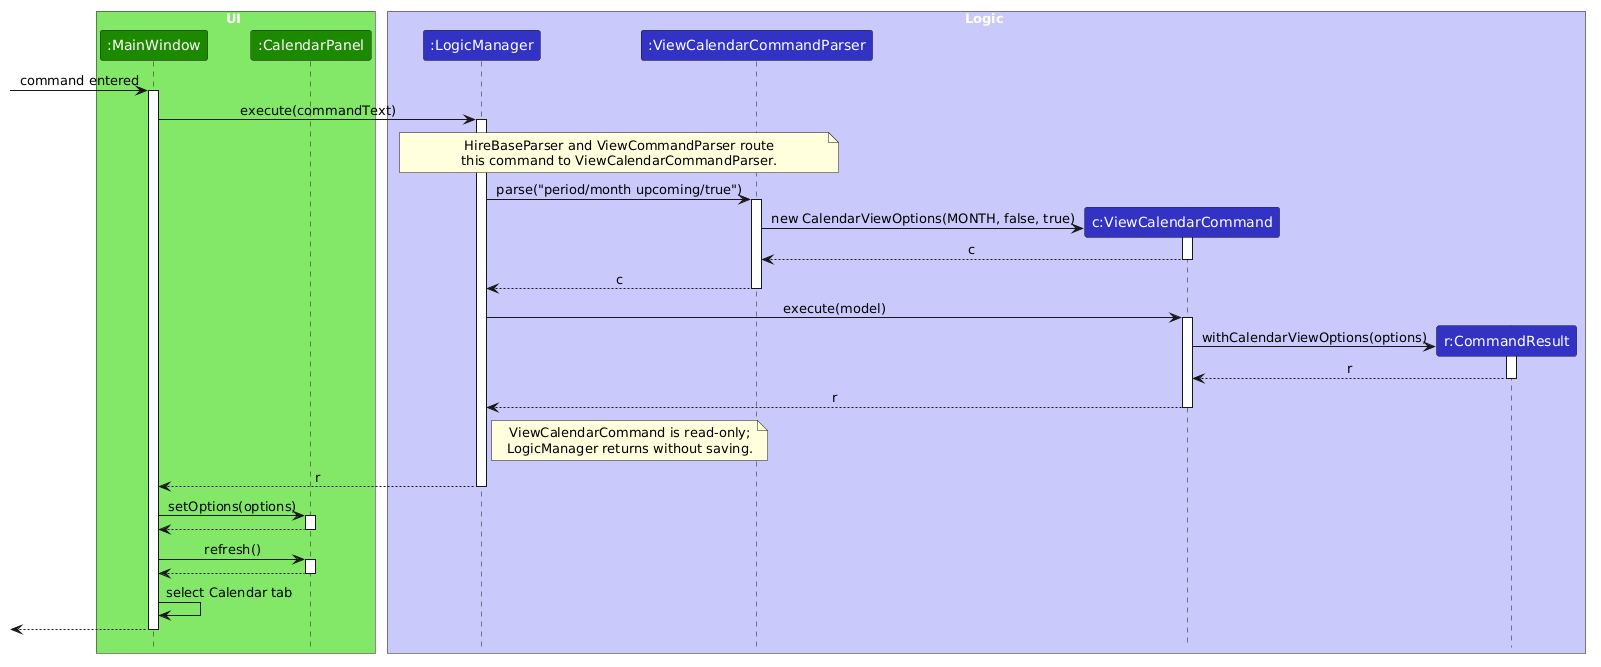

The diagram above was rendered by PlantUML. Its source (embedded in the PNG):
@startuml
/'
 'Commonly used styles and colors across diagrams.
 'Refer to https://plantuml-documentation.readthedocs.io/en/latest for a more
 'comprehensive list of skinparams.
 '/


'T1 through T4 are shades of the original color from lightest to darkest

!define UI_COLOR #1D8900
!define UI_COLOR_T1 #83E769
!define UI_COLOR_T2 #3FC71B
!define UI_COLOR_T3 #166800
!define UI_COLOR_T4 #0E4100

!define LOGIC_COLOR #3333C4
!define LOGIC_COLOR_T1 #C8C8FA
!define LOGIC_COLOR_T2 #6A6ADC
!define LOGIC_COLOR_T3 #1616B0
!define LOGIC_COLOR_T4 #101086

!define MODEL_COLOR #9D0012
!define MODEL_COLOR_T1 #F97181
!define MODEL_COLOR_T2 #E41F36
!define MODEL_COLOR_T3 #7B000E
!define MODEL_COLOR_T4 #51000A

!define STORAGE_COLOR #A38300
!define STORAGE_COLOR_T1 #FFE374
!define STORAGE_COLOR_T2 #EDC520
!define STORAGE_COLOR_T3 #806600
!define STORAGE_COLOR_T4 #544400

!define USER_COLOR #000000

skinparam Package {
    BackgroundColor #FFFFFF
    BorderThickness 1
    FontSize 16
}

skinparam Class {
    FontColor #FFFFFF
    FontSize 15
    BorderThickness 1
    BorderColor #FFFFFF
    StereotypeFontColor #FFFFFF
    FontName Arial
}

skinparam Actor {
    BorderColor USER_COLOR
    Color USER_COLOR
    FontName Arial
}

skinparam Sequence {
    MessageAlign center
    BoxFontSize 15
    BoxPadding 0
    BoxFontColor #FFFFFF
    FontName Arial
}

skinparam Participant {
    FontColor #FFFFFF
    Padding 20
}

skinparam ArrowFontStyle bold
skinparam MinClassWidth 50
' ParticipantPadding skinparam removed: newer PlantUML warns "Please use CSS
' style instead of skinparam ParticipantPadding" in every rendered diagram.
skinparam Shadowing false
skinparam DefaultTextAlignment center
skinparam packageStyle Rectangle

hide footbox
hide members
hide circle

skinparam ArrowFontStyle plain

box UI UI_COLOR_T1
participant ":MainWindow" as MainWindow UI_COLOR
participant ":CalendarPanel" as CalendarPanel UI_COLOR
end box

box Logic LOGIC_COLOR_T1
participant ":LogicManager" as LogicManager LOGIC_COLOR
participant ":ViewCalendarCommandParser" as ViewCalendarCommandParser LOGIC_COLOR
participant "c:ViewCalendarCommand" as ViewCalendarCommand LOGIC_COLOR
participant "r:CommandResult" as CommandResult LOGIC_COLOR
end box

[-> MainWindow : command entered
activate MainWindow

MainWindow -> LogicManager : execute(commandText)
activate LogicManager

note over LogicManager, ViewCalendarCommandParser
  HireBaseParser and ViewCommandParser route
  this command to ViewCalendarCommandParser.
end note
LogicManager -> ViewCalendarCommandParser : parse("period/month upcoming/true")
activate ViewCalendarCommandParser
create ViewCalendarCommand
ViewCalendarCommandParser -> ViewCalendarCommand : new CalendarViewOptions(MONTH, false, true)
activate ViewCalendarCommand
ViewCalendarCommand --> ViewCalendarCommandParser : c
deactivate ViewCalendarCommand
ViewCalendarCommandParser --> LogicManager : c
deactivate ViewCalendarCommandParser

LogicManager -> ViewCalendarCommand : execute(model)
activate ViewCalendarCommand
create CommandResult
ViewCalendarCommand -> CommandResult : withCalendarViewOptions(options)
activate CommandResult
CommandResult --> ViewCalendarCommand : r
deactivate CommandResult
ViewCalendarCommand --> LogicManager : r
deactivate ViewCalendarCommand
note right of LogicManager
  ViewCalendarCommand is read-only;
  LogicManager returns without saving.
end note

LogicManager --> MainWindow : r
deactivate LogicManager
MainWindow -> CalendarPanel : setOptions(options)
activate CalendarPanel
CalendarPanel --> MainWindow
deactivate CalendarPanel
MainWindow -> CalendarPanel : refresh()
activate CalendarPanel
CalendarPanel --> MainWindow
deactivate CalendarPanel
MainWindow -> MainWindow : select Calendar tab

[<--MainWindow
deactivate MainWindow
@enduml